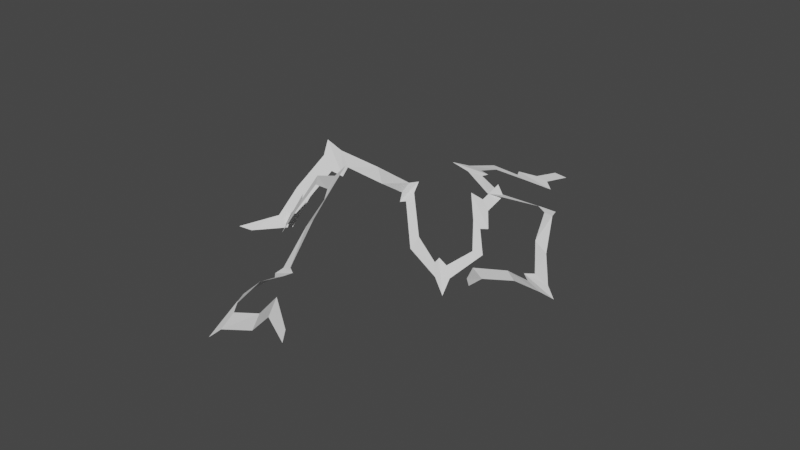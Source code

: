 # Source: electric05.blend  (saved by Blender 3.1.7; exported with 4.5.12 LTS)
import bpy
from mathutils import Matrix  # noqa: F401  (used for matrix-valued properties, if any)

bpy.ops.wm.read_factory_settings(use_empty=True)
scene = bpy.context.scene
scene.name = 'Scene'

# ---- materials (node trees are filled in below, after node groups)
mat_worldgridmaterial = bpy.data.materials.new('WorldGridMaterial')
mat_worldgridmaterial.use_transparent_shadow = False

# ---- material node trees

# ---- world
world_world = bpy.data.worlds.new('World'); scene.world = world_world
world_world.use_nodes = True; world_world.node_tree.nodes.clear()
_N = world_world.node_tree.nodes; _L = world_world.node_tree.links
n0 = _N.new('ShaderNodeOutputWorld'); n0.name = 'World Output'; n0.location = (300, 300)
n1 = _N.new('ShaderNodeBackground'); n1.name = 'Background'; n1.location = (10, 300)
n1.inputs[0].default_value = (0.05088, 0.05088, 0.05088, 1.0)
_L.new(n1.outputs[0], n0.inputs[0])
n0.is_active_output = True
world_world.color = (0.05088, 0.05088, 0.05088)
world_world.use_sun_shadow = False
world_world.sun_shadow_jitter_overblur = 0.0

# ---- meshes
me_sm_e_electric_05_md = bpy.data.meshes.new('SM_E_Electric_05.md')
me_sm_e_electric_05_md.from_pydata([(-0.001737, -0.001551, 0.0002952), (0.005422, -0.0001, -6.589e-07), (-0.002307, 0.002556, -0.0004852), (0.005703, -0.004017, 0.0009348), (0.008067, 0.003144, -0.0009564), (0.008748, -0.009256, 0.002158), (0.0117, -0.004647, 0.001473), (0.01117, -0.008114, 0.00216), (0.01662, -0.01301, 0.004555), (0.01441, -0.01555, 0.004595), (0.02668, -0.0168, 0.008307), (0.02552, -0.01282, 0.007319), (0.02623, -0.009585, 0.007093), (0.03111, -0.02029, 0.01011), (0.03055, -0.01442, 0.008319), (0.02839, -0.0104, 0.007143), (0.03401, -0.004014, 0.004866), (0.02982, -0.001861, 0.003853), (0.02725, 0.01048, 0.002495), (0.02414, 0.01135, 0.0008294), (0.02864, 0.0116, 0.003407), (0.02136, 0.01359, -0.0008365), (0.02737, 0.0132, 0.001151), (0.02449, 0.01439, -0.0008275), (0.03494, 0.01527, -0.005021), (0.03469, 0.01928, -0.008353), (0.04438, 0.0217, -0.01035), (0.04432, 0.02653, -0.01275), (0.04721, 0.01964, -0.009792), (0.04712, 0.03049, -0.01475), (0.04948, 0.02254, -0.0102), (0.04979, 0.02736, -0.01226), (0.05714, 0.02024, -0.004284), (0.05962, 0.0243, -0.005107), (0.06821, 0.01894, -0.00263), (0.06606, 0.01409, -0.00168), (0.07652, 0.01963, 0.00137), (0.07921, 0.0223, 0.001223), (0.03672, -0.003911, 0.003824), (0.02894, -0.00363, 0.006344), (0.03016, -0.0006963, 0.003571), (0.0376, -0.001121, 0.001041), (0.03877, -0.006996, 0.005995), (0.04131, 0.00183, -0.002928), (0.04329, -0.002615, -0.0003427), (0.04336, 0.000149, -0.002606), (0.04901, 0.001568, -0.007656), (0.04743, 0.004349, -0.008734), (0.05848, 7.57e-05, -0.01379), (0.05678, -0.002485, -0.01084), (0.063, 0.0008853, -0.01753), (0.05682, -0.005316, -0.00911), (0.06165, -0.003081, -0.01301), (0.05903, -0.00529, -0.009779), (0.06356, -0.01131, -0.005205), (0.05936, -0.01142, -0.002837), (0.05464, -0.02042, 0.004732), (0.05189, -0.01948, 0.006916), (0.05551, -0.02219, 0.004364), (0.04917, -0.01979, 0.009746), (0.05449, -0.02214, 0.007231), (0.05197, -0.0214, 0.009822), (0.06269, -0.02335, 0.01282), (0.06238, -0.02515, 0.01771), (0.07154, -0.02916, 0.01965), (0.07102, -0.03212, 0.02413), (0.07453, -0.02852, 0.01786), (0.07331, -0.03539, 0.02754), (0.07593, -0.03467, 0.02357), (0.07617, -0.03145, 0.01942), (0.08424, -0.03825, 0.01489), (0.08254, -0.03446, 0.01241), (0.0917, -0.03311, 0.006205), (0.09295, -0.03741, 0.009221), (0.09976, -0.04226, 0.005279), (0.1018, -0.04524, 0.006461), (0.08883, -0.0377, 0.007316), (0.09407, -0.03284, 0.008848), (0.0909, -0.03835, 0.003697), (0.09182, -0.03226, 0.01215), (0.09782, -0.03146, 0.007264), (0.09045, -0.02965, 0.01758), (0.09485, -0.02776, 0.01484), (0.09247, -0.02789, 0.0175), (0.09198, -0.02275, 0.02322), (0.08942, -0.02444, 0.02461), (0.09575, -0.01458, 0.02567), (0.09397, -0.01336, 0.02935), (0.09784, -0.01401, 0.02316), (0.0939, -0.009253, 0.03361), (0.09744, -0.0105, 0.02872), (0.09875, -0.01254, 0.02469), (0.1066, -0.009814, 0.02183), (0.1057, -0.01329, 0.01862), (0.1108, -0.01515, 0.007149), (0.1103, -0.01844, 0.005658), (0.1116, -0.01345, 0.006435), (0.1107, -0.0214, 0.003091), (0.113, -0.01583, 0.005172), (0.113, -0.01916, 0.003574), (0.1225, -0.01486, 0.007954), (0.1264, -0.01713, 0.005253), (0.1347, -0.01167, 0.007379), (0.1384, -0.01308, 0.003767), (0.1351, -0.009456, 0.01011), (0.1433, -0.01229, 0.001898), (0.1381, -0.00796, 0.008537), (0.1419, -0.008876, 0.004977), (0.1379, 0.00142, 0.01183), (0.1419, 0.00285, 0.009429), (0.143, 0.01019, 0.01673), (0.1389, 0.009026, 0.01992), (0.1459, 0.01887, 0.01817), (0.1489, 0.02082, 0.01689)], [], [(0, 1, 2), (0, 3, 1), (3, 4, 1), (5, 4, 3), (4, 5, 6), (6, 5, 7), (8, 6, 7), (7, 9, 8), (10, 8, 9), (8, 10, 11), (10, 12, 11), (13, 12, 10), (14, 12, 13), (12, 14, 15), (16, 15, 14), (15, 16, 17), (18, 17, 16), (17, 18, 19), (20, 19, 18), (19, 20, 21), (22, 21, 20), (21, 22, 23), (24, 23, 22), (23, 24, 25), (26, 25, 24), (25, 26, 27), (28, 27, 26), (27, 28, 29), (30, 29, 28), (29, 30, 31), (32, 31, 30), (31, 32, 33), (34, 33, 32), (32, 35, 34), (35, 36, 34), (37, 34, 36), (38, 39, 40), (40, 41, 38), (41, 42, 38), (41, 43, 42), (42, 43, 44), (44, 43, 45), (46, 44, 45), (46, 45, 47), (48, 46, 47), (46, 48, 49), (50, 49, 48), (49, 50, 51), (51, 50, 52), (51, 52, 53), (54, 53, 52), (53, 54, 55), (56, 55, 54), (55, 56, 57), (58, 57, 56), (57, 58, 59), (60, 59, 58), (59, 60, 61), (62, 61, 60), (61, 62, 63), (64, 63, 62), (63, 64, 65), (66, 65, 64), (65, 66, 67), (67, 66, 68), (68, 66, 69), (70, 68, 69), (69, 71, 70), (72, 70, 71), (70, 72, 73), (74, 73, 72), (73, 74, 75), (76, 77, 78), (79, 77, 76), (79, 80, 77), (81, 80, 79), (80, 81, 82), (82, 81, 83), (84, 82, 83), (84, 83, 85), (85, 86, 84), (85, 87, 86), (87, 88, 86), (89, 88, 87), (90, 88, 89), (88, 90, 91), (92, 91, 90), (91, 92, 93), (94, 93, 92), (93, 94, 95), (96, 95, 94), (95, 96, 97), (98, 97, 96), (97, 98, 99), (100, 99, 98), (99, 100, 101), (102, 101, 100), (101, 102, 103), (104, 103, 102), (103, 104, 105), (106, 105, 104), (105, 106, 107), (108, 107, 106), (107, 108, 109), (108, 110, 109), (108, 111, 110), (112, 110, 111), (110, 112, 113)])
_uv = me_sm_e_electric_05_md.uv_layers.new(name='UV_SINGLE')
_uv.uv.foreach_set('vector', [3.052e-05, 0.0, 0.08075, 1.0, 3.052e-05, 1.0, 3.052e-05, 0.0, 0.08075, 0.0, 0.08075, 1.0, 0.08075, 0.0, 0.09998, 1.0, 0.08075, 1.0, 0.09998, 0.0, 0.09998, 1.0, 0.08075, 0.0, 0.09998, 1.0, 0.09998, 0.0, 0.1305, 1.0, 0.1305, 1.0, 0.09998, 0.0, 0.1305, 0.0, 0.2, 1.0, 0.1305, 1.0, 0.1305, 0.0, 0.1305, 0.0, 0.2, 0.0, 0.2, 1.0, 0.2815, 0.0, 0.2, 1.0, 0.2, 0.0, 0.2, 1.0, 0.2815, 0.0, 0.2815, 1.0, 0.2815, 0.0, 0.3013, 1.0, 0.2815, 1.0, 0.3013, 0.0, 0.3013, 1.0, 0.2815, 0.0, 0.3215, 0.0, 0.3013, 1.0, 0.3013, 0.0, 0.3013, 1.0, 0.3215, 0.0, 0.3215, 1.0, 0.4006, 0.0, 0.3215, 1.0, 0.3215, 0.0, 0.3215, 1.0, 0.4006, 0.0, 0.4006, 1.0, 0.4878, 0.0, 0.4006, 1.0, 0.4006, 0.0, 0.4006, 1.0, 0.4878, 0.0, 0.4878, 1.0, 0.4998, 0.0, 0.4878, 1.0, 0.4878, 0.0, 0.4878, 1.0, 0.4998, 0.0, 0.4998, 1.0, 0.5137, 0.0, 0.4998, 1.0, 0.4998, 0.0, 0.4998, 1.0, 0.5137, 0.0, 0.5137, 1.0, 0.5991, 0.0, 0.5137, 1.0, 0.5137, 0.0, 0.5137, 1.0, 0.5991, 0.0, 0.5991, 1.0, 0.6855, 0.0, 0.5991, 1.0, 0.5991, 0.0, 0.5991, 1.0, 0.6855, 0.0, 0.6855, 1.0, 0.6982, 0.0, 0.6855, 1.0, 0.6855, 0.0, 0.6855, 1.0, 0.6982, 0.0, 0.6982, 1.0, 0.7124, 0.0, 0.6982, 1.0, 0.6982, 0.0, 0.6982, 1.0, 0.7124, 0.0, 0.7124, 1.0, 0.7998, 0.0, 0.7124, 1.0, 0.7124, 0.0, 0.7124, 1.0, 0.7998, 0.0, 0.7998, 1.0, 0.8999, 1.0, 0.7998, 1.0, 0.7998, 0.0, 0.7998, 0.0, 0.8999, 0.0, 0.8999, 1.0, 0.8999, 0.0, 1.0, 0.0, 0.8999, 1.0, 1.0, 1.0, 0.8999, 1.0, 1.0, 0.0, 0.08075, 1.0, 3.052e-05, 1.0, 3.052e-05, 0.0, 3.052e-05, 0.0, 0.08075, 0.0, 0.08075, 1.0, 0.08075, 0.0, 0.09998, 1.0, 0.08075, 1.0, 0.08075, 0.0, 0.09998, 0.0, 0.09998, 1.0, 0.09998, 1.0, 0.09998, 0.0, 0.1305, 1.0, 0.1305, 1.0, 0.09998, 0.0, 0.1305, 0.0, 0.2, 1.0, 0.1305, 1.0, 0.1305, 0.0, 0.2, 1.0, 0.1305, 0.0, 0.2, 0.0, 0.2815, 0.0, 0.2, 1.0, 0.2, 0.0, 0.2, 1.0, 0.2815, 0.0, 0.2815, 1.0, 0.3013, 0.0, 0.2815, 1.0, 0.2815, 0.0, 0.2815, 1.0, 0.3013, 0.0, 0.3013, 1.0, 0.3013, 1.0, 0.3013, 0.0, 0.3215, 0.0, 0.3013, 1.0, 0.3215, 0.0, 0.3215, 1.0, 0.4006, 0.0, 0.3215, 1.0, 0.3215, 0.0, 0.3215, 1.0, 0.4006, 0.0, 0.4006, 1.0, 0.4878, 0.0, 0.4006, 1.0, 0.4006, 0.0, 0.4006, 1.0, 0.4878, 0.0, 0.4878, 1.0, 0.4998, 0.0, 0.4878, 1.0, 0.4878, 0.0, 0.4878, 1.0, 0.4998, 0.0, 0.4998, 1.0, 0.5137, 0.0, 0.4998, 1.0, 0.4998, 0.0, 0.4998, 1.0, 0.5137, 0.0, 0.5137, 1.0, 0.5991, 0.0, 0.5137, 1.0, 0.5137, 0.0, 0.5137, 1.0, 0.5991, 0.0, 0.5991, 1.0, 0.6855, 0.0, 0.5991, 1.0, 0.5991, 0.0, 0.5991, 1.0, 0.6855, 0.0, 0.6855, 1.0, 0.6982, 0.0, 0.6855, 1.0, 0.6855, 0.0, 0.6855, 1.0, 0.6982, 0.0, 0.6982, 1.0, 0.6982, 1.0, 0.6982, 0.0, 0.7124, 1.0, 0.7124, 1.0, 0.6982, 0.0, 0.7124, 0.0, 0.7998, 1.0, 0.7124, 1.0, 0.7124, 0.0, 0.7124, 0.0, 0.7998, 0.0, 0.7998, 1.0, 0.8999, 0.0, 0.7998, 1.0, 0.7998, 0.0, 0.7998, 1.0, 0.8999, 0.0, 0.8999, 1.0, 1.0, 0.0, 0.8999, 1.0, 0.8999, 0.0, 0.8999, 1.0, 1.0, 0.0, 1.0, 1.0, 3.052e-05, 0.0, 0.08075, 1.0, 3.052e-05, 1.0, 0.08075, 0.0, 0.08075, 1.0, 3.052e-05, 0.0, 0.08075, 0.0, 0.09998, 1.0, 0.08075, 1.0, 0.09998, 0.0, 0.09998, 1.0, 0.08075, 0.0, 0.09998, 1.0, 0.09998, 0.0, 0.1305, 1.0, 0.1305, 1.0, 0.09998, 0.0, 0.1305, 0.0, 0.2, 1.0, 0.1305, 1.0, 0.1305, 0.0, 0.2, 1.0, 0.1305, 0.0, 0.2, 0.0, 0.2, 0.0, 0.2815, 1.0, 0.2, 1.0, 0.2, 0.0, 0.2815, 0.0, 0.2815, 1.0, 0.2815, 0.0, 0.3013, 1.0, 0.2815, 1.0, 0.3013, 0.0, 0.3013, 1.0, 0.2815, 0.0, 0.3215, 0.0, 0.3013, 1.0, 0.3013, 0.0, 0.3013, 1.0, 0.3215, 0.0, 0.3215, 1.0, 0.4006, 0.0, 0.3215, 1.0, 0.3215, 0.0, 0.3215, 1.0, 0.4006, 0.0, 0.4006, 1.0, 0.4878, 0.0, 0.4006, 1.0, 0.4006, 0.0, 0.4006, 1.0, 0.4878, 0.0, 0.4878, 1.0, 0.4998, 0.0, 0.4878, 1.0, 0.4878, 0.0, 0.4878, 1.0, 0.4998, 0.0, 0.4998, 1.0, 0.5137, 0.0, 0.4998, 1.0, 0.4998, 0.0, 0.4998, 1.0, 0.5137, 0.0, 0.5137, 1.0, 0.5991, 0.0, 0.5137, 1.0, 0.5137, 0.0, 0.5137, 1.0, 0.5991, 0.0, 0.5991, 1.0, 0.6855, 0.0, 0.5991, 1.0, 0.5991, 0.0, 0.5991, 1.0, 0.6855, 0.0, 0.6855, 1.0, 0.6982, 0.0, 0.6855, 1.0, 0.6855, 0.0, 0.6855, 1.0, 0.6982, 0.0, 0.6982, 1.0, 0.7124, 0.0, 0.6982, 1.0, 0.6982, 0.0, 0.6982, 1.0, 0.7124, 0.0, 0.7124, 1.0, 0.7998, 0.0, 0.7124, 1.0, 0.7124, 0.0, 0.7124, 1.0, 0.7998, 0.0, 0.7998, 1.0, 0.7998, 0.0, 0.8999, 1.0, 0.7998, 1.0, 0.7998, 0.0, 0.8999, 0.0, 0.8999, 1.0, 1.0, 0.0, 0.8999, 1.0, 0.8999, 0.0, 0.8999, 1.0, 1.0, 0.0, 1.0, 1.0])
_uv.active_render = True
_uv = me_sm_e_electric_05_md.uv_layers.new(name='EXTRAUVS0')
_uv.uv.foreach_set('vector', [0.007812, 0.834, 0.08673, 0.8672, 0.007812, 0.8672, 0.007812, 0.834, 0.08673, 0.834, 0.08673, 0.8672, 0.08673, 0.834, 0.1055, 0.8672, 0.08673, 0.8672, 0.1055, 0.834, 0.1055, 0.8672, 0.08673, 0.834, 0.1055, 0.8672, 0.1055, 0.834, 0.1354, 0.8672, 0.1354, 0.8672, 0.1055, 0.834, 0.1354, 0.834, 0.2032, 0.8672, 0.1354, 0.8672, 0.1354, 0.834, 0.1354, 0.834, 0.2032, 0.834, 0.2032, 0.8672, 0.283, 0.834, 0.2032, 0.8672, 0.2032, 0.834, 0.2032, 0.8672, 0.283, 0.834, 0.283, 0.8672, 0.283, 0.834, 0.3022, 0.8672, 0.283, 0.8672, 0.3022, 0.834, 0.3022, 0.8672, 0.283, 0.834, 0.322, 0.834, 0.3022, 0.8672, 0.3022, 0.834, 0.3022, 0.8672, 0.322, 0.834, 0.322, 0.8672, 0.3992, 0.834, 0.322, 0.8672, 0.322, 0.834, 0.322, 0.8672, 0.3992, 0.834, 0.3992, 0.8672, 0.4844, 0.834, 0.3992, 0.8672, 0.3992, 0.834, 0.3992, 0.8672, 0.4844, 0.834, 0.4844, 0.8672, 0.4963, 0.834, 0.4844, 0.8672, 0.4844, 0.834, 0.4844, 0.8672, 0.4963, 0.834, 0.4963, 0.8672, 0.5098, 0.834, 0.4963, 0.8672, 0.4963, 0.834, 0.4963, 0.8672, 0.5098, 0.834, 0.5098, 0.8672, 0.5933, 0.834, 0.5098, 0.8672, 0.5098, 0.834, 0.5098, 0.8672, 0.5933, 0.834, 0.5933, 0.8672, 0.6777, 0.834, 0.5933, 0.8672, 0.5933, 0.834, 0.5933, 0.8672, 0.6777, 0.834, 0.6777, 0.8672, 0.6904, 0.834, 0.6777, 0.8672, 0.6777, 0.834, 0.6777, 0.8672, 0.6904, 0.834, 0.6904, 0.8672, 0.7041, 0.834, 0.6904, 0.8672, 0.6904, 0.834, 0.6904, 0.8672, 0.7041, 0.834, 0.7041, 0.8672, 0.7896, 0.834, 0.7041, 0.8672, 0.7041, 0.834, 0.7041, 0.8672, 0.7896, 0.834, 0.7896, 0.8672, 0.8872, 0.8672, 0.7896, 0.8672, 0.7896, 0.834, 0.7896, 0.834, 0.8872, 0.834, 0.8872, 0.8672, 0.8872, 0.834, 0.9849, 0.834, 0.8872, 0.8672, 0.9849, 0.8672, 0.8872, 0.8672, 0.9849, 0.834, 0.08673, 0.9297, 0.007812, 0.9297, 0.007812, 0.8965, 0.007812, 0.8965, 0.08673, 0.8965, 0.08673, 0.9297, 0.08673, 0.8965, 0.1055, 0.9297, 0.08673, 0.9297, 0.08673, 0.8965, 0.1055, 0.8965, 0.1055, 0.9297, 0.1055, 0.9297, 0.1055, 0.8965, 0.1354, 0.9297, 0.1354, 0.9297, 0.1055, 0.8965, 0.1354, 0.8965, 0.2032, 0.9297, 0.1354, 0.9297, 0.1354, 0.8965, 0.2032, 0.9297, 0.1354, 0.8965, 0.2032, 0.8965, 0.283, 0.8965, 0.2032, 0.9297, 0.2032, 0.8965, 0.2032, 0.9297, 0.283, 0.8965, 0.283, 0.9297, 0.3022, 0.8965, 0.283, 0.9297, 0.283, 0.8965, 0.283, 0.9297, 0.3022, 0.8965, 0.3022, 0.9297, 0.3022, 0.9297, 0.3022, 0.8965, 0.322, 0.8965, 0.3022, 0.9297, 0.322, 0.8965, 0.322, 0.9297, 0.3992, 0.8965, 0.322, 0.9297, 0.322, 0.8965, 0.322, 0.9297, 0.3992, 0.8965, 0.3992, 0.9297, 0.4844, 0.8965, 0.3992, 0.9297, 0.3992, 0.8965, 0.3992, 0.9297, 0.4844, 0.8965, 0.4844, 0.9297, 0.4963, 0.8965, 0.4844, 0.9297, 0.4844, 0.8965, 0.4844, 0.9297, 0.4963, 0.8965, 0.4963, 0.9297, 0.5098, 0.8965, 0.4963, 0.9297, 0.4963, 0.8965, 0.4963, 0.9297, 0.5098, 0.8965, 0.5098, 0.9297, 0.5933, 0.8965, 0.5098, 0.9297, 0.5098, 0.8965, 0.5098, 0.9297, 0.5933, 0.8965, 0.5933, 0.9297, 0.6777, 0.8965, 0.5933, 0.9297, 0.5933, 0.8965, 0.5933, 0.9297, 0.6777, 0.8965, 0.6777, 0.9297, 0.6904, 0.8965, 0.6777, 0.9297, 0.6777, 0.8965, 0.6777, 0.9297, 0.6904, 0.8965, 0.6904, 0.9297, 0.6904, 0.9297, 0.6904, 0.8965, 0.7041, 0.9297, 0.7041, 0.9297, 0.6904, 0.8965, 0.7041, 0.8965, 0.7896, 0.9297, 0.7041, 0.9297, 0.7041, 0.8965, 0.7041, 0.8965, 0.7896, 0.8965, 0.7896, 0.9297, 0.8872, 0.8965, 0.7896, 0.9297, 0.7896, 0.8965, 0.7896, 0.9297, 0.8872, 0.8965, 0.8872, 0.9297, 0.9849, 0.8965, 0.8872, 0.9297, 0.8872, 0.8965, 0.8872, 0.9297, 0.9849, 0.8965, 0.9849, 0.9297, 0.007812, 0.959, 0.08673, 0.9922, 0.007812, 0.9922, 0.08673, 0.959, 0.08673, 0.9922, 0.007812, 0.959, 0.08673, 0.959, 0.1055, 0.9922, 0.08673, 0.9922, 0.1055, 0.959, 0.1055, 0.9922, 0.08673, 0.959, 0.1055, 0.9922, 0.1055, 0.959, 0.1354, 0.9922, 0.1354, 0.9922, 0.1055, 0.959, 0.1354, 0.959, 0.2032, 0.9922, 0.1354, 0.9922, 0.1354, 0.959, 0.2032, 0.9922, 0.1354, 0.959, 0.2032, 0.959, 0.2032, 0.959, 0.283, 0.9922, 0.2032, 0.9922, 0.2032, 0.959, 0.283, 0.959, 0.283, 0.9922, 0.283, 0.959, 0.3022, 0.9922, 0.283, 0.9922, 0.3022, 0.959, 0.3022, 0.9922, 0.283, 0.959, 0.322, 0.959, 0.3022, 0.9922, 0.3022, 0.959, 0.3022, 0.9922, 0.322, 0.959, 0.322, 0.9922, 0.3992, 0.959, 0.322, 0.9922, 0.322, 0.959, 0.322, 0.9922, 0.3992, 0.959, 0.3992, 0.9922, 0.4844, 0.959, 0.3992, 0.9922, 0.3992, 0.959, 0.3992, 0.9922, 0.4844, 0.959, 0.4844, 0.9922, 0.4963, 0.959, 0.4844, 0.9922, 0.4844, 0.959, 0.4844, 0.9922, 0.4963, 0.959, 0.4963, 0.9922, 0.5098, 0.959, 0.4963, 0.9922, 0.4963, 0.959, 0.4963, 0.9922, 0.5098, 0.959, 0.5098, 0.9922, 0.5933, 0.959, 0.5098, 0.9922, 0.5098, 0.959, 0.5098, 0.9922, 0.5933, 0.959, 0.5933, 0.9922, 0.6777, 0.959, 0.5933, 0.9922, 0.5933, 0.959, 0.5933, 0.9922, 0.6777, 0.959, 0.6777, 0.9922, 0.6904, 0.959, 0.6777, 0.9922, 0.6777, 0.959, 0.6777, 0.9922, 0.6904, 0.959, 0.6904, 0.9922, 0.7041, 0.959, 0.6904, 0.9922, 0.6904, 0.959, 0.6904, 0.9922, 0.7041, 0.959, 0.7041, 0.9922, 0.7896, 0.959, 0.7041, 0.9922, 0.7041, 0.959, 0.7041, 0.9922, 0.7896, 0.959, 0.7896, 0.9922, 0.7896, 0.959, 0.8872, 0.9922, 0.7896, 0.9922, 0.7896, 0.959, 0.8872, 0.959, 0.8872, 0.9922, 0.9849, 0.959, 0.8872, 0.9922, 0.8872, 0.959, 0.8872, 0.9922, 0.9849, 0.959, 0.9849, 0.9922])
me_sm_e_electric_05_md.materials.append(mat_worldgridmaterial)
me_sm_e_electric_05_md.use_remesh_fix_poles = True
me_sm_e_electric_05_md.use_remesh_preserve_attributes = False
me_sm_e_electric_05_md.update()

# ---- objects
ob_sm_e_electric_05_mo = bpy.data.objects.new('SM_E_Electric_05.mo', me_sm_e_electric_05_md)

# ---- transforms, parenting, visibility, modifiers, constraints
ob_sm_e_electric_05_mo.location = (0.001345, -0.007065, 0.0)
ob_sm_e_electric_05_mo.rotation_euler = (0.0, -0.0, -1.571)

# ---- collection membership
scene.collection.objects.link(ob_sm_e_electric_05_mo)

# ---- scene / render settings (as saved in the file)
scene.frame_start = 1; scene.frame_end = 250; scene.frame_set(1)
scene.render.engine = 'BLENDER_EEVEE_NEXT'
scene.cycles.sampling_pattern = 'TABULATED_SOBOL'
scene.cycles.use_light_tree = False
scene.view_settings.view_transform = 'Filmic'
bpy.context.view_layer.update()

# ---- added for rendering (the .blend has no active camera and no usable light): camera, sun
cam_auto = bpy.data.cameras.new('AutoCamera')
cam_auto.lens = 50.0
cam_auto.sensor_width = 36.0
cam_auto.clip_end = 1000.0
ob_auto_camera = bpy.data.objects.new('AutoCamera', cam_auto)
scene.collection.objects.link(ob_auto_camera)
ob_auto_camera.location = (0.179017, -0.302404, 0.156078)
ob_auto_camera.rotation_euler = (1.09748, -7.21219e-08, 0.694738)
scene.camera = ob_auto_camera
light_auto_sun = bpy.data.lights.new('AutoSun', 'SUN')
light_auto_sun.energy = 3.0
light_auto_sun.angle = 0.0523599
ob_auto_sun = bpy.data.objects.new('AutoSun', light_auto_sun)
scene.collection.objects.link(ob_auto_sun)
ob_auto_sun.rotation_euler = (0.872665, 0.174533, 0.523599)
bpy.context.view_layer.update()
